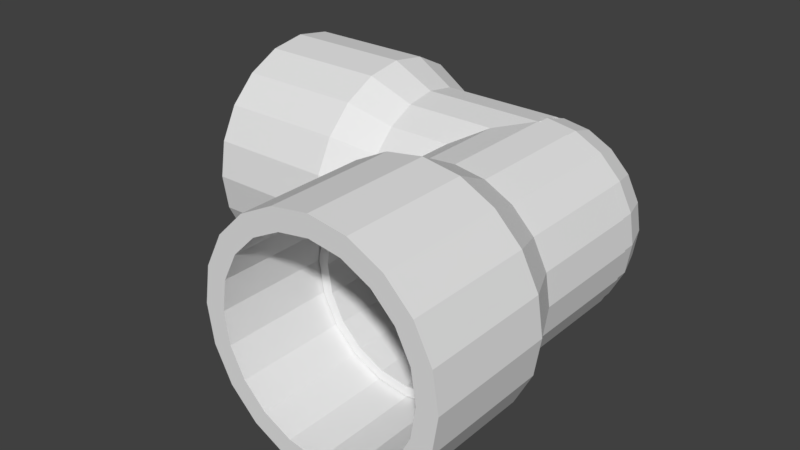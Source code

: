 # Source: Elbow.blend  (saved by Blender 2.77.0; exported with 4.5.12 LTS)
import bpy
from mathutils import Matrix  # noqa: F401  (used for matrix-valued properties, if any)

bpy.ops.wm.read_factory_settings(use_empty=True)
scene = bpy.context.scene
scene.name = 'Scene'

# ---- collections
col_collection_1 = bpy.data.collections.new('Collection 1'); scene.collection.children.link(col_collection_1)

# ---- world
world_world = bpy.data.worlds.new('World'); scene.world = world_world
world_world.color = (0.05088, 0.05088, 0.05088)
world_world.use_sun_shadow = False
world_world.sun_shadow_jitter_overblur = 0.0
world_world.cycles.sampling_method = 'MANUAL'

# ---- meshes
me_round_ducting = bpy.data.meshes.new('Round Ducting')
me_round_ducting.from_pydata([(17.5, 0.0, 17.5), (16.64, 5.408, 21.8), (17.5, 0.0, 21.8), (16.64, 5.408, 16.64), (17.5, 0.0, 32.9), (16.64, 5.408, 26.36), (16.64, 5.408, 32.9), (17.5, 0.0, 26.36), (-17.5, 0.0, 0.0), (-16.64, 5.408, 21.8), (-16.64, 5.408, 0.0), (-17.5, 0.0, 21.8), (-17.5, 0.0, 26.36), (-16.64, 5.408, 32.9), (-16.64, 5.408, 26.36), (-17.5, 0.0, 32.9), (10.29, 14.16, 26.36), (5.408, 16.64, 32.9), (10.29, 14.16, 32.9), (5.408, 16.64, 26.36), (10.29, 14.16, 10.29), (5.408, 16.64, 21.8), (10.29, 14.16, 21.8), (5.408, 16.64, 5.408), (7.26, 15.7, 8.06e-16), (7.26, 15.7, 1.612e-15), (8.768, 14.93, 4.852), (0.0, -17.5, 26.36), (5.408, -16.64, 32.9), (0.0, -17.5, 32.9), (5.408, -16.64, 26.36), (0.0, -17.5, 21.8), (5.408, -16.64, 5.408), (5.408, -16.64, 21.8), (0.0, -17.5, 0.0), (-5.408, -16.64, 26.36), (-5.408, -16.64, 32.9), (-5.408, -16.64, 0.0), (-5.408, -16.64, 21.8), (14.16, 10.29, 32.9), (14.16, 10.29, 26.36), (14.16, 10.29, 14.16), (14.16, 10.29, 21.8), (6.512e-15, 17.5, 21.8), (0.0, 17.5, 21.8), (0.0, 17.5, 0.0), (0.0, 17.5, 32.9), (0.0, 17.5, 26.36), (-6.512e-15, 17.5, 21.8), (-5.408, 16.64, 21.8), (-5.408, 16.64, 0.0), (-5.408, 16.64, 32.9), (-5.408, 16.64, 26.36), (-14.16, 10.29, 21.8), (-14.16, 10.29, 0.0), (-14.16, 10.29, 32.9), (-14.16, 10.29, 26.36), (-10.29, 14.16, 32.9), (-10.29, 14.16, 26.36), (-10.29, 14.16, 21.8), (-10.29, 14.16, 0.0), (-17.5, -1.88e-15, 21.8), (-16.64, -5.408, 0.0), (-16.64, -5.408, 21.8), (-16.64, -5.408, 26.36), (-16.64, -5.408, 32.9), (-5.341, -16.44, 0.0), (0.0, -17.28, 0.0), (-10.16, -13.98, 0.0), (-10.29, -14.16, 0.0), (-13.98, -10.16, 0.0), (-14.16, -10.29, 0.0), (-16.44, -5.341, 0.0), (-17.28, 0.0, 0.0), (-5.341, 16.44, 0.0), (0.0, 17.28, 0.0), (-10.16, 13.98, 0.0), (-13.98, 10.16, 0.0), (-16.44, 5.341, 0.0), (15.7, 0.0, 32.9), (16.64, -5.408, 32.9), (14.93, 4.852, 32.9), (12.7, 9.228, 32.9), (9.228, 12.7, 32.9), (4.852, 14.93, 32.9), (0.0, 15.7, 32.9), (-4.852, 14.93, 32.9), (-9.228, 12.7, 32.9), (-12.7, 9.228, 32.9), (-14.93, 4.852, 32.9), (-15.7, 0.0, 32.9), (14.93, -4.852, 32.9), (14.16, -10.29, 32.9), (12.7, -9.228, 32.9), (10.29, -14.16, 32.9), (9.228, -12.7, 32.9), (4.852, -14.93, 32.9), (0.0, -15.7, 32.9), (-4.852, -14.93, 32.9), (-9.228, -12.7, 32.9), (-10.29, -14.16, 32.9), (-12.7, -9.228, 32.9), (-14.16, -10.29, 32.9), (-14.93, -4.852, 32.9), (14.16, -10.29, 21.8), (16.64, -5.408, 16.64), (16.64, -5.408, 21.8), (14.16, -10.29, 14.16), (16.64, -5.408, 26.36), (14.16, -10.29, 26.36), (10.29, -14.16, 26.36), (10.29, -14.16, 10.29), (10.29, -14.16, 21.8), (8.768, -14.93, 4.852), (7.26, -15.7, 1.612e-15), (7.26, -15.7, 8.06e-16), (17.5, -1.88e-15, 21.8), (-14.16, -10.29, 21.8), (-10.29, -14.16, 21.8), (-10.29, -14.16, 26.36), (-14.16, -10.29, 26.36), (9.228, 12.7, 9.228), (4.852, 14.93, 4.852), (15.7, 0.0, 15.7), (14.93, -4.852, 14.93), (-4.852, -14.93, 0.0), (-9.228, -12.7, 0.0), (12.7, 9.228, 12.7), (14.93, 4.852, 14.93), (0.0, 15.7, 0.0), (-4.852, 14.93, 0.0), (-9.228, 12.7, 0.0), (12.7, -9.228, 12.7), (9.228, -12.7, 9.228), (-15.7, 0.0, 0.0), (-14.93, -4.852, 0.0), (-12.7, -9.228, 0.0), (-14.93, 4.852, 0.0), (-12.7, 9.228, 0.0), (4.852, -14.93, 4.852), (0.0, -15.7, 0.0), (20.26, -6.582, 52.5), (21.3, -2.829e-15, 29.4), (21.3, 0.0, 52.5), (20.26, -6.582, 29.4), (-20.26, -6.582, 29.4), (-21.3, 0.0, 52.5), (-21.3, -2.829e-15, 29.4), (-20.26, -6.582, 52.5), (-6.582, -20.26, 29.4), (0.0, -21.3, 52.5), (-6.582, -20.26, 52.5), (0.0, -21.3, 29.4), (6.582, 20.26, 29.4), (0.0, 21.3, 52.5), (6.582, 20.26, 52.5), (0.0, 21.3, 29.4), (20.26, 6.582, 52.5), (17.23, 12.52, 29.4), (17.23, 12.52, 52.5), (20.26, 6.582, 29.4), (6.582, -20.26, 29.4), (12.52, -17.23, 52.5), (6.582, -20.26, 52.5), (12.52, -17.23, 29.4), (17.23, -12.52, 52.5), (17.23, -12.52, 29.4), (-12.52, -17.23, 29.4), (-17.23, -12.52, 52.5), (-17.23, -12.52, 29.4), (-12.52, -17.23, 52.5), (17.7, -2.829e-15, 29.4), (16.83, -5.47, 29.4), (14.32, -10.4, 29.4), (10.4, -14.32, 29.4), (5.47, -16.83, 29.4), (0.0, -17.7, 29.4), (-5.47, -16.83, 29.4), (-10.4, -14.32, 29.4), (-14.32, -10.4, 29.4), (-16.83, -5.47, 29.4), (-17.7, -2.829e-15, 29.4), (16.83, 5.47, 29.4), (14.32, 10.4, 29.4), (12.52, 17.23, 29.4), (10.4, 14.32, 29.4), (5.47, 16.83, 29.4), (0.0, 17.7, 29.4), (-5.47, 16.83, 29.4), (-6.582, 20.26, 29.4), (-10.4, 14.32, 29.4), (-12.52, 17.23, 29.4), (-14.32, 10.4, 29.4), (-17.23, 12.52, 29.4), (-16.83, 5.47, 29.4), (-20.26, 6.582, 29.4), (17.7, 0.0, 52.5), (16.83, 5.47, 52.5), (14.32, 10.4, 52.5), (12.52, 17.23, 52.5), (10.4, 14.32, 52.5), (5.47, 16.83, 52.5), (0.0, 17.7, 52.5), (-5.47, 16.83, 52.5), (-6.582, 20.26, 52.5), (-10.4, 14.32, 52.5), (-12.52, 17.23, 52.5), (-14.32, 10.4, 52.5), (-17.23, 12.52, 52.5), (-16.83, 5.47, 52.5), (-20.26, 6.582, 52.5), (-17.7, 0.0, 52.5), (16.83, -5.47, 52.5), (14.32, -10.4, 52.5), (10.4, -14.32, 52.5), (5.47, -16.83, 52.5), (0.0, -17.7, 52.5), (-5.47, -16.83, 52.5), (-10.4, -14.32, 52.5), (-14.32, -10.4, 52.5), (-16.83, -5.47, 52.5), (17.5, -3.76e-15, 21.8), (-17.5, -3.76e-15, 21.8), (16.83, -5.47, 26.36), (17.7, -3.201e-15, 26.36), (-17.7, -3.201e-15, 26.36), (-16.83, -5.47, 26.36), (-16.83, 5.47, 26.36), (0.0, -17.7, 26.36), (-5.47, -16.83, 26.36), (10.4, -14.32, 26.36), (14.32, -10.4, 26.36), (-10.4, -14.32, 26.36), (-14.32, -10.4, 26.36), (5.47, -16.83, 26.36), (16.83, 5.47, 26.36), (14.32, 10.4, 26.36), (10.4, 14.32, 26.36), (5.47, 16.83, 26.36), (0.0, 17.7, 26.36), (-5.47, 16.83, 26.36), (-10.4, 14.32, 26.36), (-14.32, 10.4, 26.36), (21.8, 0.0, -17.5), (2.352, 1.709, -17.23), (21.8, 5.408, -16.64), (2.35, 1.631, -17.24), (2.342, 1.36, -17.28), (3.886e-15, 0.0, -17.5), (3.838e-15, 1.36, -17.28), (2.013, 2.771, -17.06), (1.744, 3.069, -17.01), (3.696e-15, 5.408, -16.64), (1.195, 3.678, -16.92), (0.649, 3.847, -16.89), (3.743e-15, 4.047, -16.86), (26.36, 0.0, -17.5), (32.9, 5.408, -16.64), (32.9, 0.0, -17.5), (26.36, 5.408, -16.64), (21.8, 5.408, 16.64), (21.8, 0.0, 17.5), (26.36, 5.408, 16.64), (32.9, 0.0, 17.5), (32.9, 5.408, 16.64), (26.36, 0.0, 17.5), (32.9, 14.16, -10.29), (26.36, 16.64, -5.408), (32.9, 16.64, -5.408), (26.36, 14.16, -10.29), (1.527, 15.35, -7.945), (1.201e-15, 16.64, -5.408), (21.8, 16.64, -5.408), (1.473e-15, 16.02, -6.635), (21.8, 14.16, -10.29), (2.284e-15, 14.16, -10.29), (2.012e-15, 14.78, -9.059), (26.36, -16.64, -5.408), (32.9, -17.5, 7.305e-15), (26.36, -17.5, 5.853e-15), (32.9, -16.64, -5.408), (1.377, -17.07, -2.738), (3.021e-16, -17.28, -1.36), (21.8, -17.5, 4.841e-15), (1.201e-15, -16.64, -5.408), (0.6447, -16.96, -3.434), (8.987e-16, -16.86, -4.047), (21.8, -16.64, -5.408), (26.36, -16.64, 5.408), (32.9, -16.64, 5.408), (21.8, -16.64, 5.408), (32.9, 10.29, -14.16), (26.36, 10.29, -14.16), (1.924, 12.07, -12.37), (0.7436, 12.75, -11.69), (2.5e-15, 13.18, -11.26), (21.8, 10.29, -14.16), (3.144e-15, 10.29, -14.16), (0.4675, 11.46, -12.99), (2.927e-15, 11.26, -13.18), (2.623, 7.47, -15.59), (2.419, 7.329, -15.66), (2.371, 7.296, -15.68), (0.1987, 6.69, -15.99), (3.557e-15, 6.635, -16.02), (2.511, 7.728, -15.46), (2.315, 7.832, -15.41), (3.283e-15, 9.059, -14.78), (1.377, 17.07, -2.738), (21.8, 17.5, 4.841e-15), (21.8, 17.5, -1.671e-15), (3.021e-16, 17.28, -1.36), (0.6447, 16.96, -3.434), (8.987e-16, 16.86, -4.047), (26.36, 17.5, 5.853e-15), (32.9, 17.5, 7.305e-15), (21.8, 17.5, 1.135e-14), (21.8, 16.64, 5.408), (26.36, 16.64, 5.408), (32.9, 16.64, 5.408), (21.8, 10.29, 14.16), (26.36, 10.29, 14.16), (32.9, 10.29, 14.16), (26.36, 14.16, 10.29), (32.9, 14.16, 10.29), (21.8, 14.16, 10.29), (21.8, -1.88e-15, 17.5), (21.8, -5.408, 16.64), (32.9, -5.408, 16.64), (26.36, -5.408, 16.64), (3.838e-15, -1.36, -17.28), (3.144e-15, -10.29, -14.16), (2.927e-15, -11.26, -13.18), (3.283e-15, -9.059, -14.78), (3.696e-15, -5.408, -16.64), (3.557e-15, -6.635, -16.02), (3.743e-15, -4.047, -16.86), (1.473e-15, -16.02, -6.635), (2.284e-15, -14.16, -10.29), (2.012e-15, -14.78, -9.059), (2.5e-15, -13.18, -11.26), (32.9, 15.7, 7.305e-15), (32.9, 15.7, 3.653e-15), (32.9, 14.93, 4.852), (32.9, 12.7, 9.228), (32.9, 9.228, 12.7), (32.9, 4.852, 14.93), (32.9, 0.0, 15.7), (32.9, -4.852, 14.93), (32.9, -9.228, 12.7), (32.9, -10.29, 14.16), (32.9, -12.7, 9.228), (32.9, -14.16, 10.29), (32.9, -14.93, 4.852), (32.9, -15.7, 7.305e-15), (32.9, -15.7, 0.0), (32.9, -15.7, 3.653e-15), (32.9, 15.7, 0.0), (32.9, 14.93, -4.852), (32.9, 12.7, -9.228), (32.9, 9.228, -12.7), (32.9, 4.852, -14.93), (32.9, 0.0, -15.7), (32.9, -4.852, -14.93), (32.9, -5.408, -16.64), (32.9, -9.228, -12.7), (32.9, -10.29, -14.16), (32.9, -12.7, -9.228), (32.9, -14.16, -10.29), (32.9, -14.93, -4.852), (21.8, -10.29, -14.16), (2.623, -7.47, -15.59), (21.8, -5.408, -16.64), (2.511, -7.728, -15.46), (2.315, -7.832, -15.41), (2.419, -7.329, -15.66), (2.371, -7.296, -15.68), (0.1987, -6.69, -15.99), (26.36, -10.29, -14.16), (26.36, -5.408, -16.64), (26.36, -14.16, -10.29), (1.527, -15.35, -7.945), (21.8, -14.16, -10.29), (2.352, -1.709, -17.23), (21.8, -1.88e-15, -17.5), (2.35, -1.631, -17.24), (2.013, -2.771, -17.06), (1.744, -3.069, -17.01), (1.195, -3.678, -16.92), (0.649, -3.847, -16.89), (2.342, -1.36, -17.28), (21.8, -14.16, 10.29), (21.8, -10.29, 14.16), (26.36, -14.16, 10.29), (26.36, -10.29, 14.16), (0.7436, -12.75, -11.69), (1.924, -12.07, -12.37), (0.4675, -11.46, -12.99), (11.74, -12.7, 9.228), (10.29, -14.16, 6.37), (21.8, 15.7, 2.42e-15), (21.8, 15.7, 4.841e-15), (21.8, 14.93, 4.852), (11.74, 12.7, 9.228), (10.29, 14.16, 6.37), (21.8, 12.7, 9.228), (21.8, 0.0, 15.7), (16.73, -4.852, 14.93), (17.5, 0.0, 15.7), (14.7, -9.228, 12.7), (14.16, -10.29, 11.64), (21.8, 4.852, 14.93), (16.73, 4.852, 14.93), (14.7, 9.228, 12.7), (14.16, 10.29, 11.64), (21.8, 9.228, 12.7), (16.64, -5.408, 14.65), (16.64, 5.408, 14.65), (29.4, -6.582, -20.26), (52.5, 0.0, -21.3), (52.5, -6.582, -20.26), (29.4, -2.829e-15, -21.3), (29.4, -2.829e-15, 21.3), (52.5, -6.582, 20.26), (52.5, 0.0, 21.3), (29.4, -6.582, 20.26), (29.4, -20.26, 6.582), (52.5, -21.3, 1.166e-14), (52.5, -20.26, 6.582), (29.4, -21.3, 6.528e-15), (52.5, 20.26, -6.582), (29.4, 21.3, 6.528e-15), (52.5, 21.3, 1.166e-14), (29.4, 20.26, -6.582), (29.4, 6.582, -20.26), (52.5, 12.52, -17.23), (52.5, 6.582, -20.26), (29.4, 12.52, -17.23), (29.4, -17.23, -12.52), (52.5, -20.26, -6.582), (29.4, -20.26, -6.582), (52.5, -17.23, -12.52), (29.4, -12.52, -17.23), (52.5, -12.52, -17.23), (29.4, -17.23, 12.52), (52.5, -12.52, 17.23), (29.4, -12.52, 17.23), (52.5, -17.23, 12.52), (29.4, 17.7, 6.528e-15), (29.4, 20.26, 6.582), (29.4, 16.83, -5.47), (29.4, 17.23, -12.52), (29.4, 14.32, -10.4), (29.4, 10.4, -14.32), (29.4, 5.47, -16.83), (29.4, -2.829e-15, -17.7), (29.4, -5.47, -16.83), (29.4, -10.4, -14.32), (29.4, -14.32, -10.4), (29.4, -16.83, -5.47), (29.4, -17.7, 6.528e-15), (29.4, 16.83, 5.47), (29.4, 17.23, 12.52), (29.4, 14.32, 10.4), (29.4, 12.52, 17.23), (29.4, 10.4, 14.32), (29.4, 6.582, 20.26), (29.4, 5.47, 16.83), (29.4, -2.829e-15, 17.7), (29.4, -5.47, 16.83), (29.4, -10.4, 14.32), (29.4, -14.32, 10.4), (29.4, -16.83, 5.47), (52.5, 17.7, 1.166e-14), (52.5, 20.26, 6.582), (52.5, 16.83, 5.47), (52.5, 17.23, 12.52), (52.5, 14.32, 10.4), (52.5, 12.52, 17.23), (52.5, 10.4, 14.32), (52.5, 6.582, 20.26), (52.5, 5.47, 16.83), (52.5, 0.0, 17.7), (52.5, -5.47, 16.83), (52.5, -10.4, 14.32), (52.5, -14.32, 10.4), (52.5, -16.83, 5.47), (52.5, -17.7, 1.166e-14), (52.5, 16.83, -5.47), (52.5, 17.23, -12.52), (52.5, 14.32, -10.4), (52.5, 10.4, -14.32), (52.5, 5.47, -16.83), (52.5, 0.0, -17.7), (52.5, -5.47, -16.83), (52.5, -10.4, -14.32), (52.5, -14.32, -10.4), (52.5, -16.83, -5.47), (21.8, -3.76e-15, -17.5), (21.8, -3.76e-15, 17.5), (21.8, -1.88e-15, 15.7), (26.36, -3.201e-15, -17.7), (26.36, -5.47, -16.83), (26.36, -5.47, 16.83), (26.36, -3.201e-15, 17.7), (26.36, 5.47, 16.83), (26.36, -16.83, 5.47), (26.36, -17.7, 5.853e-15), (26.36, -14.32, -10.4), (26.36, -10.4, -14.32), (26.36, -14.32, 10.4), (26.36, -10.4, 14.32), (26.36, -16.83, -5.47), (26.36, 16.83, 5.47), (26.36, 17.7, 5.853e-15), (26.36, 14.32, 10.4), (26.36, 10.4, 14.32), (26.36, 16.83, -5.47), (26.36, 14.32, -10.4), (26.36, 10.4, -14.32), (26.36, 5.47, -16.83), (-16.44, -5.341, -2.738), (-17.28, 0.0, -2.738), (0.0, 15.59, -7.945), (0.0, 12.37, -12.37), (-14.83, -4.818, -7.945), (2.455, 7.556, -15.59), (0.0, 7.945, -15.59), (-2.455, 7.556, -15.59), (0.0, 17.28, -2.738), (-4.818, 14.83, -7.945), (-5.341, 16.44, -2.738), (-12.37, 0.0, -12.37), (-15.59, 0.0, -7.945), (-14.83, 4.818, -7.945), (0.0, -12.37, -12.37), (-3.824, -11.77, -12.37), (-2.455, -7.556, -15.59), (0.0, -7.945, -15.59), (2.215, -1.609, -17.28), (-6.428, -4.67, -15.59), (-11.77, -3.824, -12.37), (-7.556, -2.455, -15.59), (-11.77, 3.824, -12.37), (-10.01, 7.273, -12.37), (2.455, -7.556, -15.59), (-4.818, -14.83, -7.945), (-9.165, -12.61, -7.945), (-7.273, -10.01, -12.37), (-13.98, -10.16, -2.738), (-12.61, -9.165, -7.945), (-10.16, -13.98, -2.738), (-7.945, 0.0, -15.59), (-7.556, 2.455, -15.59), (-16.44, 5.341, -2.738), (-13.98, 10.16, -2.738), (0.846, 2.604, -17.28), (1.609, 2.215, -17.28), (0.0, -17.28, -2.738), (1.609, -2.215, -17.28), (0.0, -15.59, -7.945), (-5.341, -16.44, -2.738), (-10.16, 13.98, -2.738), (-2.215, 1.609, -17.28), (-4.67, 6.428, -15.59), (-1.609, 2.215, -17.28), (-6.428, 4.67, -15.59), (-9.165, 12.61, -7.945), (-7.273, 10.01, -12.37), (-12.61, 9.165, -7.945), (-0.846, -2.604, -17.28), (-3.824, 11.77, -12.37), (2.215, 1.609, -17.28), (-10.01, -7.273, -12.37), (-4.67, -6.428, -15.59), (-2.215, -1.609, -17.28), (-1.609, -2.215, -17.28), (-0.846, 2.604, -17.28), (0.846, -2.604, -17.28), (-2.604, -0.846, -17.28), (-2.738, 0.0, -17.28), (-2.604, 0.846, -17.28), (0.0, -2.738, -17.28), (0.0, 2.738, -17.28), (-4.792, 14.75, 0.0), (0.0, 15.51, 0.0), (-9.115, 12.55, 0.0), (-12.55, 9.115, 0.0), (-14.75, 4.792, 0.0), (-15.51, 0.0, 0.0), (-4.792, -14.75, 0.0), (0.0, -15.51, 0.0), (-9.115, -12.55, 0.0), (-12.55, -9.115, 0.0), (-14.75, -4.792, 0.0), (2.11, 1.533, -15.46), (1.806, 2.486, -15.31), (0.0, 4.852, -14.93), (1.381, 2.958, -15.23), (1.072, 3.3, -15.18), (0.5823, 3.451, -15.15), (0.0, 3.631, -15.12), (2.101, 1.22, -15.51), (0.0, 0.0, -15.7), (0.0, 1.22, -15.51), (2.354, 6.702, -13.99), (2.253, 6.933, -13.87), (0.0, 9.228, -12.7), (0.6532, 7.781, -13.44), (0.0, 8.127, -13.26), (2.127, 6.545, -14.07), (0.1783, 6.002, -14.35), (0.0, 5.953, -14.37), (0.6411, 14.09, -6.503), (0.0, 14.93, -4.852), (0.0, 14.37, -5.953), (1.37, 13.77, -7.128), (0.0, 12.7, -9.228), (0.5294, 13.46, -7.741), (0.0, 13.26, -8.127), (0.0, 15.51, -1.22), (0.0, 10.1, -11.83), (0.0, -1.22, -15.51), (0.0, 11.83, -10.1), (0.0, -15.51, -1.22), (0.0, 15.12, -3.631), (0.0, -9.228, -12.7), (0.0, -8.127, -13.26), (0.0, -10.1, -11.83), (0.0, -12.7, -9.228), (0.0, -11.83, -10.1), (0.0, -13.26, -8.127), (0.0, -4.852, -14.93), (0.0, -3.631, -15.12), (0.0, -5.953, -14.37), (0.0, -14.93, -4.852), (0.0, -14.37, -5.953), (0.0, -15.12, -3.631), (2.354, -6.702, -13.99), (2.127, -6.545, -14.07), (0.1783, -6.002, -14.35), (2.253, -6.933, -13.87), (0.6532, -7.781, -13.44), (1.726, 10.83, -11.1), (1.236, 15.31, -2.456), (2.11, -1.533, -15.46), (2.101, -1.22, -15.51), (1.806, -2.486, -15.31), (1.381, -2.958, -15.23), (1.072, -3.3, -15.18), (0.5823, -3.451, -15.15), (1.236, -15.31, -2.456), (1.726, -10.83, -11.1), (1.37, -13.77, -7.128), (0.6411, -14.09, -6.503), (0.5294, -13.46, -7.741), (-11.32, -8.222, -7.128), (-13.3, -4.323, -7.128), (-14.75, -4.792, -2.456), (0.0, -13.99, -7.128), (-2.203, 6.779, -13.99), (-3.431, 10.56, -11.1), (-4.19, 5.766, -13.99), (0.0, 13.99, -7.128), (-4.323, 13.3, -7.128), (-4.792, 14.75, -2.456), (-8.222, 11.32, -7.128), (-4.792, -14.75, -2.456), (0.0, -15.51, -2.456), (-12.55, -9.115, -2.456), (-9.115, -12.55, -2.456), (-10.56, 3.431, -11.1), (-8.981, 6.525, -11.1), (-11.32, 8.222, -7.128), (-13.99, 0.0, -7.128), (-15.51, 0.0, -2.456), (-3.431, -10.56, -11.1), (-4.323, -13.3, -7.128), (-13.3, 4.323, -7.128), (0.0, -7.128, -13.99), (0.0, -11.1, -11.1), (-0.759, -2.336, -15.51), (-2.203, -6.779, -13.99), (0.0, 15.51, -2.456), (-4.19, -5.766, -13.99), (-8.981, -6.525, -11.1), (-8.222, -11.32, -7.128), (-6.525, -8.981, -11.1), (-2.336, -0.759, -15.51), (-2.456, 0.0, -15.51), (-7.128, 0.0, -13.99), (-6.779, -2.203, -13.99), (-10.56, -3.431, -11.1), (-2.336, 0.759, -15.51), (0.0, 11.1, -11.1), (-14.75, 4.792, -2.456), (2.203, -6.779, -13.99), (0.759, -2.336, -15.51), (-11.1, 0.0, -11.1), (-6.525, 8.981, -11.1), (-6.779, 2.203, -13.99), (-5.766, 4.19, -13.99), (-1.987, 1.444, -15.51), (-1.444, 1.987, -15.51), (-0.759, 2.336, -15.51), (0.0, 7.128, -13.99), (-1.987, -1.444, -15.51), (-5.766, -4.19, -13.99), (0.0, -2.456, -15.51), (1.444, -1.987, -15.51), (-12.55, 9.115, -2.456), (-9.115, 12.55, -2.456), (-1.444, -1.987, -15.51), (1.987, 1.444, -15.51), (1.444, 1.987, -15.51), (0.759, 2.336, -15.51), (0.0, 2.456, -15.51), (1.987, -1.444, -15.51), (2.203, 6.779, -13.99)], [], [(0, 1, 2), (1, 0, 3), (4, 5, 6), (5, 4, 7), (8, 9, 10), (9, 8, 11), (12, 13, 14), (13, 12, 15), (16, 17, 18), (17, 16, 19), (20, 21, 22), (21, 20, 23), (24, 25, 26), (27, 28, 29), (28, 27, 30), (31, 32, 33), (32, 31, 34), (35, 29, 36), (29, 35, 27), (37, 31, 38), (31, 37, 34), (39, 16, 18), (16, 39, 40), (41, 22, 42), (22, 41, 20), (3, 42, 1), (42, 3, 41), (6, 40, 39), (40, 6, 5), (23, 43, 21), (43, 23, 44), (44, 23, 45), (19, 46, 17), (46, 19, 47), (45, 48, 44), (48, 45, 49), (49, 45, 50), (47, 51, 46), (51, 47, 52), (10, 53, 54), (53, 10, 9), (14, 55, 56), (55, 14, 13), (52, 57, 51), (57, 52, 58), (50, 59, 49), (59, 50, 60), (8, 61, 11), (62, 61, 8), (61, 62, 63), (64, 15, 12), (15, 64, 65), (34, 66, 67), (37, 66, 34), (37, 68, 66), (69, 68, 37), (69, 70, 68), (71, 70, 69), (71, 72, 70), (62, 72, 71), (62, 73, 72), (73, 62, 8), (74, 45, 75), (74, 50, 45), (76, 50, 74), (76, 60, 50), (77, 60, 76), (77, 54, 60), (78, 54, 77), (78, 10, 54), (73, 10, 78), (10, 73, 8), (79, 4, 6), (4, 79, 80), (6, 81, 79), (39, 81, 6), (39, 82, 81), (18, 82, 39), (18, 83, 82), (17, 83, 18), (17, 84, 83), (46, 84, 17), (46, 85, 84), (46, 86, 85), (51, 86, 46), (51, 87, 86), (57, 87, 51), (57, 88, 87), (55, 88, 57), (55, 89, 88), (13, 89, 55), (89, 13, 90), (91, 80, 79), (91, 92, 80), (93, 92, 91), (93, 94, 92), (95, 94, 93), (95, 28, 94), (96, 28, 95), (97, 28, 96), (97, 29, 28), (98, 29, 97), (98, 36, 29), (99, 36, 98), (99, 100, 36), (101, 100, 99), (101, 102, 100), (103, 102, 101), (65, 103, 90), (15, 90, 13), (103, 65, 102), (90, 15, 65), (56, 57, 58), (57, 56, 55), (54, 59, 60), (59, 54, 53), (104, 105, 106), (105, 104, 107), (92, 108, 80), (108, 92, 109), (30, 94, 28), (94, 30, 110), (33, 111, 112), (111, 33, 32), (113, 114, 115), (80, 7, 4), (7, 80, 108), (116, 0, 2), (106, 0, 116), (0, 106, 105), (69, 117, 71), (117, 69, 118), (119, 102, 120), (102, 119, 100), (71, 63, 62), (63, 71, 117), (120, 65, 64), (65, 120, 102), (69, 38, 118), (38, 69, 37), (119, 36, 100), (36, 119, 35), (112, 107, 104), (107, 112, 111), (94, 109, 92), (109, 94, 110), (84, 121, 83), (121, 84, 122), (91, 123, 124), (123, 91, 79), (125, 99, 98), (99, 125, 126), (127, 83, 121), (83, 127, 82), (128, 82, 127), (82, 128, 81), (85, 122, 84), (122, 85, 129), (130, 85, 86), (85, 130, 129), (131, 86, 87), (86, 131, 130), (95, 132, 133), (132, 95, 93), (93, 124, 132), (124, 93, 91), (103, 134, 90), (134, 103, 135), (99, 136, 101), (136, 99, 126), (90, 137, 89), (137, 90, 134), (88, 131, 87), (131, 88, 138), (123, 81, 128), (81, 123, 79), (139, 97, 96), (97, 139, 140), (133, 96, 95), (96, 133, 139), (140, 98, 97), (98, 140, 125), (101, 135, 103), (135, 101, 136), (89, 138, 88), (138, 89, 137), (141, 142, 143), (142, 141, 144), (145, 146, 147), (146, 145, 148), (149, 150, 151), (150, 149, 152), (153, 154, 155), (154, 153, 156), (157, 158, 159), (158, 157, 160), (161, 162, 163), (162, 161, 164), (165, 144, 141), (144, 165, 166), (152, 163, 150), (163, 152, 161), (167, 168, 169), (168, 167, 170), (169, 148, 145), (148, 169, 168), (171, 142, 144), (172, 144, 166), (166, 173, 172), (161, 175, 174), (152, 175, 161), (152, 176, 175), (167, 178, 149), (167, 179, 178), (180, 145, 181), (183, 184, 158), (185, 184, 183), (185, 153, 184), (187, 153, 186), (187, 156, 153), (188, 156, 187), (188, 189, 156), (190, 189, 188), (192, 191, 190), (195, 194, 181), (181, 147, 195), (167, 151, 170), (151, 167, 149), (143, 160, 157), (160, 143, 142), (196, 143, 157), (143, 196, 141), (197, 157, 159), (157, 197, 196), (159, 198, 197), (199, 198, 159), (199, 200, 198), (155, 200, 199), (155, 201, 200), (154, 201, 155), (154, 202, 201), (154, 203, 202), (204, 203, 154), (204, 205, 203), (206, 205, 204), (206, 207, 205), (208, 207, 206), (207, 208, 209), (210, 209, 208), (209, 210, 211), (212, 141, 196), (141, 212, 165), (213, 165, 212), (213, 162, 165), (214, 162, 213), (214, 163, 162), (215, 163, 214), (216, 163, 215), (216, 150, 163), (217, 150, 216), (217, 151, 150), (218, 151, 217), (218, 170, 151), (219, 170, 218), (168, 219, 220), (219, 168, 170), (148, 220, 211), (146, 211, 210), (220, 148, 168), (211, 146, 148), (162, 166, 165), (166, 162, 164), (184, 155, 199), (155, 184, 153), (159, 184, 199), (184, 159, 158), (195, 208, 193), (208, 195, 210), (195, 146, 210), (146, 195, 147), (156, 204, 154), (204, 156, 189), (193, 206, 191), (206, 193, 208), (189, 206, 204), (206, 189, 191), (172, 196, 171), (196, 172, 212), (220, 181, 211), (181, 220, 180), (211, 194, 209), (194, 211, 181), (176, 217, 216), (217, 176, 177), (174, 213, 173), (213, 174, 214), (173, 212, 172), (212, 173, 213), (175, 216, 215), (216, 175, 176), (177, 218, 217), (218, 177, 178), (219, 180, 220), (180, 219, 179), (218, 179, 219), (179, 218, 178), (174, 215, 214), (215, 174, 175), (186, 200, 201), (200, 186, 185), (182, 196, 197), (196, 182, 171), (209, 192, 207), (192, 209, 194), (183, 200, 185), (200, 183, 198), (182, 198, 183), (198, 182, 197), (187, 201, 202), (201, 187, 186), (188, 202, 203), (202, 188, 187), (207, 190, 205), (190, 207, 192), (190, 203, 205), (203, 190, 188), (144, 221, 142), (161, 152, 31), (53, 195, 193), (144, 104, 106), (22, 153, 184), (31, 149, 38), (145, 147, 222), (48, 156, 44), (156, 48, 189), (171, 142, 160), (182, 160, 158), (160, 182, 171), (158, 183, 182), (153, 186, 185), (156, 186, 153), (156, 187, 186), (191, 190, 189), (193, 192, 191), (192, 193, 194), (195, 194, 193), (172, 144, 171), (173, 164, 166), (174, 164, 173), (174, 161, 164), (176, 161, 175), (176, 152, 161), (177, 152, 176), (177, 149, 152), (178, 149, 177), (169, 179, 180), (179, 169, 167), (180, 145, 169), (181, 147, 145), (144, 106, 221), (142, 221, 160), (152, 149, 31), (161, 31, 33), (164, 161, 112), (166, 104, 144), (63, 222, 61), (221, 106, 116), (117, 145, 63), (11, 195, 9), (61, 195, 11), (195, 61, 222), (222, 147, 195), (9, 195, 53), (153, 21, 43), (43, 156, 153), (156, 43, 44), (161, 33, 112), (149, 118, 38), (169, 145, 117), (59, 193, 191), (193, 59, 53), (22, 21, 153), (1, 42, 160), (160, 2, 1), (160, 116, 2), (116, 160, 221), (166, 112, 104), (112, 166, 164), (118, 169, 117), (169, 118, 167), (149, 167, 118), (63, 145, 222), (49, 59, 189), (189, 48, 49), (59, 191, 189), (158, 22, 184), (22, 158, 42), (42, 158, 160), (223, 171, 224), (171, 223, 172), (180, 225, 181), (225, 180, 226), (181, 227, 194), (227, 181, 225), (228, 177, 176), (177, 228, 229), (230, 173, 231), (173, 230, 174), (231, 172, 223), (172, 231, 173), (229, 178, 177), (178, 229, 232), (178, 233, 179), (233, 178, 232), (230, 175, 174), (175, 230, 234), (234, 176, 175), (176, 234, 228), (235, 7, 224), (235, 5, 7), (236, 5, 235), (236, 40, 5), (237, 40, 236), (237, 16, 40), (238, 16, 237), (238, 19, 16), (239, 19, 238), (239, 47, 19), (239, 52, 47), (240, 52, 239), (240, 58, 52), (241, 58, 240), (241, 56, 58), (242, 56, 241), (242, 14, 56), (227, 14, 242), (227, 12, 14), (12, 227, 225), (7, 223, 224), (108, 223, 7), (108, 231, 223), (109, 231, 108), (109, 230, 231), (110, 230, 109), (110, 234, 230), (30, 234, 110), (27, 234, 30), (27, 228, 234), (35, 228, 27), (35, 229, 228), (119, 229, 35), (119, 232, 229), (120, 232, 119), (120, 233, 232), (64, 233, 120), (64, 226, 233), (12, 226, 64), (226, 12, 225), (179, 226, 180), (226, 179, 233), (238, 185, 186), (185, 238, 237), (235, 171, 182), (171, 235, 224), (194, 242, 192), (242, 194, 227), (236, 185, 237), (185, 236, 183), (235, 183, 236), (183, 235, 182), (240, 187, 188), (187, 240, 239), (239, 186, 187), (186, 239, 238), (192, 241, 190), (241, 192, 242), (241, 188, 190), (188, 241, 240), (243, 244, 245), (243, 246, 244), (243, 247, 246), (248, 247, 243), (247, 248, 249), (250, 245, 244), (251, 245, 250), (252, 251, 253), (252, 253, 254), (252, 254, 255), (251, 252, 245), (256, 257, 258), (257, 256, 259), (260, 0, 261), (0, 260, 3), (262, 263, 264), (263, 262, 265), (266, 267, 268), (267, 266, 269), (270, 271, 272), (271, 270, 273), (274, 270, 272), (275, 270, 274), (270, 275, 276), (277, 278, 279), (278, 277, 280), (281, 34, 282), (34, 281, 283), (284, 281, 285), (284, 285, 286), (281, 284, 287), (281, 287, 283), (288, 278, 289), (278, 288, 279), (32, 283, 290), (283, 32, 34), (291, 269, 266), (269, 291, 292), (293, 275, 274), (275, 294, 295), (275, 293, 294), (296, 293, 274), (297, 293, 296), (293, 297, 298), (298, 297, 299), (245, 300, 296), (245, 301, 300), (245, 302, 301), (252, 302, 245), (302, 252, 303), (303, 252, 304), (305, 296, 300), (297, 305, 306), (297, 306, 307), (305, 297, 296), (259, 291, 257), (291, 259, 292), (308, 309, 310), (309, 308, 45), (45, 308, 311), (272, 308, 310), (271, 308, 272), (308, 271, 312), (312, 271, 313), (268, 314, 315), (314, 268, 267), (316, 23, 317), (309, 23, 316), (23, 309, 45), (315, 318, 319), (318, 315, 314), (320, 3, 260), (3, 320, 41), (321, 264, 322), (264, 321, 262), (319, 323, 324), (323, 319, 318), (317, 20, 325), (20, 317, 23), (0, 326, 261), (326, 0, 327), (327, 0, 105), (265, 328, 263), (328, 265, 329), (255, 304, 252), (311, 75, 45), (248, 330, 249), (295, 276, 275), (282, 34, 67), (273, 313, 271), (307, 299, 297), (331, 332, 333), (334, 335, 336), (284, 286, 337), (338, 339, 340), (341, 315, 319), (342, 315, 341), (319, 343, 341), (324, 343, 319), (324, 344, 343), (322, 344, 324), (322, 345, 344), (264, 345, 322), (264, 346, 345), (263, 346, 264), (263, 347, 346), (263, 348, 347), (328, 348, 263), (328, 349, 348), (350, 349, 328), (350, 351, 349), (352, 351, 350), (352, 353, 351), (289, 353, 352), (354, 355, 356), (278, 354, 289), (353, 289, 354), (357, 315, 342), (315, 357, 268), (358, 268, 357), (358, 266, 268), (359, 266, 358), (359, 291, 266), (360, 291, 359), (360, 257, 291), (361, 257, 360), (362, 257, 361), (362, 258, 257), (363, 258, 362), (363, 364, 258), (365, 364, 363), (365, 366, 364), (367, 366, 365), (367, 368, 366), (369, 368, 367), (280, 369, 355), (354, 278, 355), (369, 280, 368), (355, 278, 280), (324, 321, 322), (321, 324, 323), (325, 41, 320), (41, 325, 20), (370, 371, 372), (370, 373, 371), (331, 373, 370), (373, 331, 374), (374, 331, 333), (375, 372, 371), (376, 372, 375), (334, 376, 377), (376, 334, 372), (334, 377, 335), (378, 364, 366), (364, 378, 379), (380, 280, 277), (280, 380, 368), (381, 284, 337), (284, 381, 287), (338, 381, 339), (381, 338, 382), (381, 382, 287), (379, 258, 364), (258, 379, 256), (383, 384, 372), (385, 384, 383), (372, 386, 383), (372, 387, 386), (334, 387, 372), (387, 334, 388), (388, 334, 389), (389, 334, 336), (390, 384, 385), (384, 390, 243), (390, 248, 243), (248, 390, 330), (391, 107, 111), (107, 391, 392), (393, 350, 394), (350, 393, 352), (105, 392, 327), (392, 105, 107), (329, 350, 328), (350, 329, 394), (290, 111, 32), (111, 290, 391), (288, 352, 393), (352, 288, 289), (395, 338, 340), (396, 338, 395), (338, 396, 382), (331, 396, 397), (331, 397, 332), (396, 331, 370), (396, 370, 382), (378, 368, 380), (368, 378, 366), (353, 398, 351), (398, 353, 399), (399, 353, 113), (25, 400, 401), (400, 25, 24), (401, 342, 341), (342, 401, 400), (26, 401, 402), (401, 26, 25), (402, 341, 343), (341, 402, 401), (402, 403, 404), (402, 404, 26), (403, 402, 405), (402, 344, 405), (344, 402, 343), (348, 406, 347), (407, 406, 348), (406, 407, 408), (351, 409, 349), (409, 351, 410), (410, 351, 398), (408, 411, 406), (411, 408, 412), (406, 346, 347), (346, 406, 411), (405, 413, 414), (405, 414, 403), (413, 405, 415), (405, 345, 415), (345, 405, 344), (356, 114, 354), (114, 356, 115), (354, 113, 353), (113, 354, 114), (416, 348, 349), (348, 416, 407), (416, 349, 409), (417, 411, 412), (411, 417, 415), (415, 417, 413), (411, 345, 346), (345, 411, 415), (418, 419, 420), (419, 418, 421), (422, 423, 424), (423, 422, 425), (426, 427, 428), (427, 426, 429), (430, 431, 432), (431, 430, 433), (434, 435, 436), (435, 434, 437), (438, 439, 440), (439, 438, 441), (442, 420, 443), (420, 442, 418), (440, 427, 429), (427, 440, 439), (444, 445, 446), (445, 444, 447), (425, 445, 423), (445, 425, 446), (448, 431, 433), (451, 452, 450), (437, 452, 451), (434, 453, 437), (421, 454, 434), (421, 455, 454), (421, 456, 455), (442, 457, 418), (442, 458, 457), (440, 459, 438), (459, 440, 460), (461, 449, 448), (449, 461, 462), (465, 464, 463), (465, 466, 464), (468, 466, 467), (468, 422, 466), (471, 446, 470), (444, 471, 472), (471, 444, 446), (426, 472, 460), (429, 460, 440), (426, 447, 444), (447, 426, 428), (421, 436, 419), (436, 421, 434), (473, 432, 474), (432, 473, 430), (475, 474, 476), (474, 475, 473), (476, 477, 475), (478, 477, 476), (478, 479, 477), (480, 479, 478), (480, 481, 479), (424, 481, 480), (424, 482, 481), (424, 483, 482), (423, 483, 424), (423, 484, 483), (445, 484, 423), (445, 485, 484), (447, 485, 445), (485, 447, 486), (428, 486, 447), (486, 428, 487), (488, 430, 473), (430, 488, 489), (490, 489, 488), (490, 435, 489), (491, 435, 490), (491, 436, 435), (492, 436, 491), (493, 436, 492), (493, 419, 436), (494, 419, 493), (494, 420, 419), (495, 420, 494), (495, 443, 420), (496, 443, 495), (441, 496, 497), (496, 441, 443), (439, 497, 487), (427, 487, 428), (497, 439, 441), (487, 427, 439), (442, 441, 438), (441, 442, 443), (489, 433, 430), (433, 489, 451), (435, 451, 489), (451, 435, 437), (464, 480, 478), (480, 464, 466), (466, 424, 480), (424, 466, 422), (432, 449, 474), (449, 432, 431), (476, 464, 478), (464, 476, 462), (474, 462, 476), (462, 474, 449), (455, 494, 493), (494, 455, 456), (469, 482, 483), (482, 469, 468), (468, 481, 482), (481, 468, 467), (487, 472, 486), (472, 487, 460), (495, 458, 496), (458, 495, 457), (456, 495, 494), (495, 456, 457), (497, 460, 487), (460, 497, 459), (486, 471, 485), (471, 486, 472), (470, 483, 484), (483, 470, 469), (485, 470, 484), (470, 485, 471), (496, 459, 497), (459, 496, 458), (452, 488, 450), (488, 452, 490), (454, 493, 492), (493, 454, 455), (467, 479, 481), (479, 467, 465), (453, 490, 452), (490, 453, 491), (453, 492, 491), (492, 453, 454), (450, 473, 448), (473, 450, 488), (461, 473, 475), (473, 461, 448), (463, 479, 465), (479, 463, 477), (461, 477, 463), (477, 461, 475), (418, 498, 421), (429, 283, 440), (320, 466, 464), (370, 372, 418), (451, 274, 433), (426, 290, 283), (422, 499, 425), (431, 316, 449), (316, 431, 309), (448, 431, 449), (462, 463, 461), (464, 463, 462), (466, 467, 465), (422, 467, 466), (422, 468, 467), (422, 469, 468), (425, 469, 422), (425, 470, 469), (446, 470, 425), (426, 472, 444), (450, 433, 448), (433, 450, 451), (453, 437, 452), (454, 434, 453), (455, 434, 454), (455, 421, 434), (456, 418, 421), (457, 418, 456), (438, 458, 459), (458, 438, 442), (429, 460, 426), (372, 498, 418), (421, 498, 434), (426, 283, 429), (440, 283, 287), (440, 382, 438), (442, 370, 418), (327, 499, 326), (498, 372, 384), (425, 327, 392), (261, 466, 260), (326, 466, 261), (466, 326, 499), (466, 499, 422), (260, 466, 320), (310, 433, 272), (431, 310, 309), (310, 431, 433), (440, 287, 382), (426, 391, 290), (425, 392, 446), (462, 320, 464), (320, 462, 325), (274, 272, 433), (434, 245, 296), (384, 434, 498), (243, 434, 384), (434, 243, 245), (370, 438, 382), (438, 370, 442), (392, 444, 446), (444, 392, 391), (444, 391, 426), (425, 499, 327), (317, 325, 449), (449, 316, 317), (325, 462, 449), (451, 296, 274), (296, 451, 437), (434, 296, 437), (501, 456, 455), (456, 501, 502), (503, 468, 469), (468, 503, 504), (504, 467, 468), (467, 504, 505), (460, 506, 472), (506, 460, 507), (457, 508, 458), (508, 457, 509), (502, 457, 456), (457, 502, 509), (472, 510, 471), (510, 472, 506), (471, 511, 470), (511, 471, 510), (458, 512, 459), (512, 458, 508), (459, 507, 460), (507, 459, 512), (513, 314, 514), (513, 318, 314), (515, 318, 513), (515, 323, 318), (516, 323, 515), (516, 321, 323), (505, 321, 516), (505, 262, 321), (505, 265, 262), (504, 265, 505), (504, 329, 265), (503, 329, 504), (503, 394, 329), (511, 394, 503), (511, 393, 394), (510, 393, 511), (510, 288, 393), (506, 288, 510), (506, 279, 288), (279, 506, 507), (314, 517, 514), (267, 517, 314), (267, 518, 517), (269, 518, 267), (269, 519, 518), (292, 519, 269), (292, 520, 519), (259, 520, 292), (256, 520, 259), (256, 501, 520), (379, 501, 256), (379, 502, 501), (378, 502, 379), (378, 509, 502), (380, 509, 378), (380, 508, 509), (277, 508, 380), (277, 512, 508), (279, 512, 277), (512, 279, 507), (511, 469, 470), (469, 511, 503), (518, 450, 517), (450, 518, 452), (520, 455, 454), (455, 520, 501), (505, 465, 467), (465, 505, 516), (519, 452, 518), (452, 519, 453), (519, 454, 453), (454, 519, 520), (513, 448, 461), (448, 513, 514), (517, 448, 514), (448, 517, 450), (515, 465, 516), (465, 515, 463), (513, 463, 515), (463, 513, 461), (411, 406, 500), (521, 73, 522), (73, 521, 72), (276, 523, 270), (295, 523, 276), (295, 524, 523), (524, 295, 294), (521, 522, 525), (298, 524, 293), (526, 306, 305), (527, 528, 524), (311, 529, 75), (529, 311, 308), (530, 531, 529), (532, 533, 534), (533, 522, 534), (313, 529, 312), (273, 529, 313), (273, 523, 529), (523, 273, 270), (535, 536, 537), (535, 537, 538), (383, 539, 385), (293, 524, 294), (540, 541, 542), (525, 522, 533), (543, 534, 544), (373, 545, 371), (546, 547, 548), (547, 549, 550), (549, 547, 551), (546, 551, 547), (552, 532, 553), (534, 554, 555), (554, 77, 555), (77, 554, 78), (529, 74, 75), (74, 529, 531), (301, 302, 526), (556, 251, 557), (251, 556, 253), (300, 526, 305), (558, 282, 67), (282, 558, 281), (535, 546, 536), (559, 383, 386), (383, 559, 539), (558, 546, 560), (560, 546, 535), (396, 535, 397), (373, 374, 545), (312, 529, 308), (558, 561, 546), (555, 76, 562), (76, 555, 77), (563, 564, 565), (564, 563, 566), (523, 530, 529), (567, 562, 530), (527, 306, 526), (307, 527, 299), (306, 527, 307), (299, 524, 298), (524, 299, 527), (566, 568, 564), (568, 566, 544), (567, 555, 562), (555, 567, 569), (530, 562, 531), (531, 76, 74), (76, 531, 562), (551, 70, 549), (70, 551, 68), (549, 72, 521), (72, 549, 70), (538, 537, 570), (528, 571, 524), (300, 301, 526), (250, 557, 251), (246, 572, 244), (565, 564, 528), (395, 535, 396), (561, 67, 66), (67, 561, 558), (561, 551, 546), (547, 573, 548), (573, 547, 550), (548, 540, 574), (540, 548, 573), (560, 339, 381), (560, 340, 339), (340, 535, 395), (535, 340, 560), (558, 286, 285), (558, 337, 286), (560, 337, 558), (337, 560, 381), (522, 78, 554), (78, 522, 73), (534, 522, 554), (544, 567, 568), (567, 544, 569), (566, 543, 544), (541, 525, 532), (573, 525, 541), (571, 530, 524), (524, 530, 523), (568, 567, 530), (571, 568, 530), (551, 66, 68), (66, 551, 561), (385, 539, 390), (387, 559, 386), (545, 375, 371), (564, 568, 571), (527, 302, 303), (302, 527, 526), (556, 254, 253), (574, 575, 576), (575, 574, 540), (573, 541, 540), (550, 525, 573), (570, 537, 576), (281, 558, 285), (546, 548, 536), (536, 548, 574), (525, 533, 532), (544, 534, 569), (569, 534, 555), (553, 532, 543), (532, 534, 543), (528, 564, 571), (577, 528, 527), (397, 535, 332), (538, 374, 333), (535, 333, 332), (374, 538, 545), (538, 333, 535), (578, 387, 388), (387, 578, 559), (545, 376, 375), (557, 244, 572), (244, 557, 250), (553, 543, 566), (563, 553, 566), (536, 574, 537), (537, 574, 576), (579, 552, 580), (542, 552, 579), (542, 532, 552), (549, 525, 550), (549, 521, 525), (538, 376, 545), (376, 538, 377), (388, 389, 578), (541, 532, 542), (575, 542, 579), (540, 542, 575), (581, 552, 553), (581, 553, 563), (377, 538, 335), (582, 389, 336), (538, 336, 335), (389, 582, 578), (582, 336, 538), (538, 570, 582), (565, 528, 577), (583, 577, 527), (583, 254, 556), (255, 583, 304), (254, 583, 255), (304, 527, 303), (527, 304, 583), (247, 572, 246), (580, 552, 581), (330, 539, 559), (330, 559, 578), (539, 330, 390), (570, 330, 582), (582, 330, 578), (249, 572, 247), (572, 249, 557), (557, 249, 556), (249, 583, 556), (576, 330, 570), (575, 330, 576), (249, 577, 583), (579, 330, 575), (249, 565, 577), (580, 330, 579), (249, 563, 565), (330, 580, 249), (249, 581, 563), (249, 580, 581), (129, 584, 585), (130, 584, 129), (130, 586, 584), (131, 586, 130), (131, 587, 586), (138, 587, 131), (138, 588, 587), (137, 588, 138), (137, 589, 588), (589, 137, 134), (590, 140, 591), (590, 125, 140), (592, 125, 590), (592, 126, 125), (593, 126, 592), (593, 136, 126), (594, 136, 593), (594, 135, 136), (589, 135, 594), (135, 589, 134), (361, 595, 362), (361, 596, 595), (597, 596, 361), (596, 597, 598), (598, 597, 599), (599, 597, 600), (600, 597, 601), (602, 362, 595), (603, 602, 604), (602, 603, 362), (123, 412, 408), (412, 123, 128), (356, 355, 115), (115, 139, 113), (115, 140, 139), (140, 115, 355), (416, 124, 407), (409, 124, 416), (124, 409, 132), (360, 605, 361), (360, 606, 605), (607, 606, 360), (606, 607, 608), (608, 607, 609), (610, 361, 605), (597, 610, 611), (597, 611, 612), (610, 597, 361), (613, 614, 615), (616, 614, 613), (614, 616, 358), (617, 616, 618), (617, 618, 619), (616, 617, 359), (616, 359, 358), (121, 404, 403), (26, 121, 122), (121, 26, 404), (127, 414, 413), (403, 127, 121), (127, 403, 414), (122, 24, 26), (24, 122, 129), (357, 400, 24), (357, 24, 129), (400, 357, 342), (402, 400, 401), (597, 612, 601), (129, 585, 620), (607, 621, 609), (603, 604, 622), (617, 619, 623), (624, 591, 140), (614, 625, 615), (626, 627, 628), (629, 630, 631), (632, 633, 634), (635, 636, 637), (363, 638, 365), (363, 639, 638), (632, 639, 363), (639, 632, 640), (640, 632, 634), (641, 365, 638), (626, 641, 642), (626, 642, 627), (641, 626, 365), (410, 132, 409), (398, 132, 410), (132, 398, 133), (407, 123, 408), (123, 407, 124), (643, 617, 623), (617, 643, 359), (607, 643, 621), (643, 607, 360), (643, 360, 359), (644, 129, 620), (129, 644, 357), (614, 644, 625), (644, 614, 358), (644, 358, 357), (128, 417, 412), (128, 413, 417), (413, 128, 127), (362, 645, 363), (362, 646, 645), (603, 646, 362), (646, 603, 622), (647, 363, 645), (632, 647, 648), (632, 648, 649), (632, 649, 650), (632, 650, 633), (647, 632, 363), (651, 140, 355), (140, 651, 624), (369, 651, 355), (635, 651, 369), (651, 635, 637), (652, 629, 367), (629, 652, 630), (365, 652, 367), (626, 652, 365), (652, 626, 628), (399, 133, 398), (113, 133, 399), (133, 113, 139), (653, 635, 369), (635, 654, 636), (635, 653, 654), (367, 653, 369), (629, 653, 367), (653, 629, 655), (655, 629, 631), (656, 657, 658), (654, 653, 659), (660, 661, 662), (661, 663, 664), (664, 665, 666), (624, 590, 591), (667, 624, 668), (624, 667, 590), (593, 658, 594), (658, 593, 669), (667, 592, 590), (592, 667, 670), (661, 664, 666), (671, 672, 673), (658, 674, 675), (659, 676, 677), (671, 678, 674), (642, 679, 627), (652, 628, 680), (679, 681, 682), (613, 615, 663), (644, 683, 625), (644, 620, 683), (654, 659, 636), (651, 637, 668), (682, 681, 684), (659, 677, 667), (685, 686, 687), (686, 685, 656), (688, 689, 690), (691, 690, 692), (657, 692, 674), (689, 693, 690), (655, 631, 659), (652, 680, 630), (618, 663, 619), (643, 623, 694), (584, 620, 585), (665, 620, 584), (620, 665, 683), (661, 619, 663), (619, 661, 623), (623, 661, 694), (674, 695, 675), (679, 639, 640), (639, 679, 696), (649, 697, 650), (637, 667, 668), (636, 667, 637), (667, 636, 659), (692, 698, 674), (691, 688, 690), (589, 695, 588), (695, 589, 675), (662, 661, 699), (690, 700, 671), (676, 682, 684), (624, 651, 668), (666, 672, 699), (672, 666, 673), (618, 616, 663), (616, 613, 663), (657, 674, 658), (669, 656, 658), (592, 669, 593), (669, 592, 670), (667, 677, 686), (656, 692, 657), (671, 673, 678), (693, 701, 700), (662, 702, 703), (702, 662, 701), (698, 671, 674), (701, 672, 671), (704, 660, 662), (661, 621, 694), (621, 661, 609), (609, 661, 705), (706, 688, 707), (679, 682, 676), (676, 684, 687), (681, 633, 708), (633, 681, 634), (634, 681, 679), (709, 648, 647), (648, 709, 697), (653, 655, 659), (673, 710, 695), (587, 711, 586), (711, 587, 710), (588, 710, 587), (710, 588, 695), (710, 666, 711), (666, 710, 673), (594, 675, 589), (675, 594, 658), (707, 687, 684), (687, 707, 685), (669, 686, 656), (686, 669, 670), (667, 686, 670), (690, 671, 698), (692, 690, 698), (674, 678, 695), (678, 673, 695), (700, 701, 671), (693, 700, 690), (699, 661, 666), (676, 631, 630), (676, 630, 680), (631, 676, 659), (676, 627, 679), (627, 676, 628), (628, 676, 680), (707, 691, 692), (707, 688, 691), (685, 692, 656), (681, 712, 684), (640, 634, 679), (708, 650, 697), (650, 708, 633), (696, 642, 641), (642, 696, 679), (711, 584, 586), (584, 711, 665), (666, 665, 711), (676, 687, 686), (677, 676, 686), (604, 713, 714), (604, 714, 715), (604, 715, 716), (713, 604, 602), (704, 604, 716), (703, 604, 704), (702, 604, 703), (622, 681, 708), (693, 604, 702), (622, 712, 681), (689, 604, 693), (622, 706, 712), (604, 689, 622), (622, 688, 706), (622, 689, 688), (622, 717, 646), (717, 622, 709), (709, 622, 697), (697, 622, 708), (699, 701, 662), (701, 699, 672), (693, 702, 701), (714, 595, 596), (595, 714, 713), (685, 707, 692), (641, 638, 696), (649, 648, 697), (696, 638, 639), (645, 646, 717), (665, 625, 683), (665, 615, 625), (615, 665, 663), (664, 663, 665), (605, 606, 718), (705, 610, 718), (610, 705, 611), (715, 599, 600), (706, 684, 712), (684, 706, 707), (709, 645, 717), (645, 709, 647), (704, 612, 705), (612, 704, 601), (601, 704, 716), (602, 595, 713), (703, 704, 662), (643, 694, 621), (608, 609, 705), (608, 718, 606), (718, 608, 705), (605, 718, 610), (598, 599, 715), (598, 714, 596), (714, 598, 715), (660, 705, 661), (704, 705, 660), (611, 705, 612), (716, 600, 601), (600, 716, 715)])
me_round_ducting.use_remesh_preserve_volume = False
me_round_ducting.use_remesh_preserve_attributes = False
me_round_ducting.use_mirror_vertex_groups = False
me_round_ducting.update()

# ---- objects
ob_round_ducting = bpy.data.objects.new('Round Ducting', me_round_ducting)

# ---- transforms, parenting, visibility, modifiers, constraints
ob_round_ducting.location = (0.0, 0.0, 0.0)
ob_round_ducting.rotation_euler = (-1.571, -0.0, 3.142)
ob_round_ducting.scale = (0.04, 0.04, 0.04)
ob_round_ducting.lineart.crease_threshold = 0.0

# ---- collection membership
col_collection_1.objects.link(ob_round_ducting)

# ---- scene / render settings (as saved in the file)
scene.frame_start = 1; scene.frame_end = 250; scene.frame_set(1)
scene.render.engine = 'BLENDER_EEVEE_NEXT'
scene.render.resolution_percentage = 50
scene.render.dither_intensity = 0.0
scene.cycles.use_denoising = False
scene.cycles.samples = 128
scene.cycles.sampling_pattern = 'TABULATED_SOBOL'
scene.cycles.light_sampling_threshold = 0.0
scene.cycles.use_adaptive_sampling = False
scene.cycles.use_light_tree = False
scene.cycles.blur_glossy = 0.0
scene.cycles.sample_clamp_indirect = 0.0
scene.view_settings.view_transform = 'Standard'
bpy.context.view_layer.update()

# ---- added for rendering (the .blend has no active camera and no usable light): camera, sun
cam_auto = bpy.data.cameras.new('AutoCamera')
cam_auto.lens = 50.0
cam_auto.sensor_width = 36.0
cam_auto.clip_end = 1000.0
ob_auto_camera = bpy.data.objects.new('AutoCamera', cam_auto)
scene.collection.objects.link(ob_auto_camera)
ob_auto_camera.location = (3.54796, -5.63035, 3.33757)
ob_auto_camera.rotation_euler = (1.09748, -7.21219e-08, 0.694738)
scene.camera = ob_auto_camera
light_auto_sun = bpy.data.lights.new('AutoSun', 'SUN')
light_auto_sun.energy = 3.0
light_auto_sun.angle = 0.0523599
ob_auto_sun = bpy.data.objects.new('AutoSun', light_auto_sun)
scene.collection.objects.link(ob_auto_sun)
ob_auto_sun.rotation_euler = (0.872665, 0.174533, 0.523599)
bpy.context.view_layer.update()
